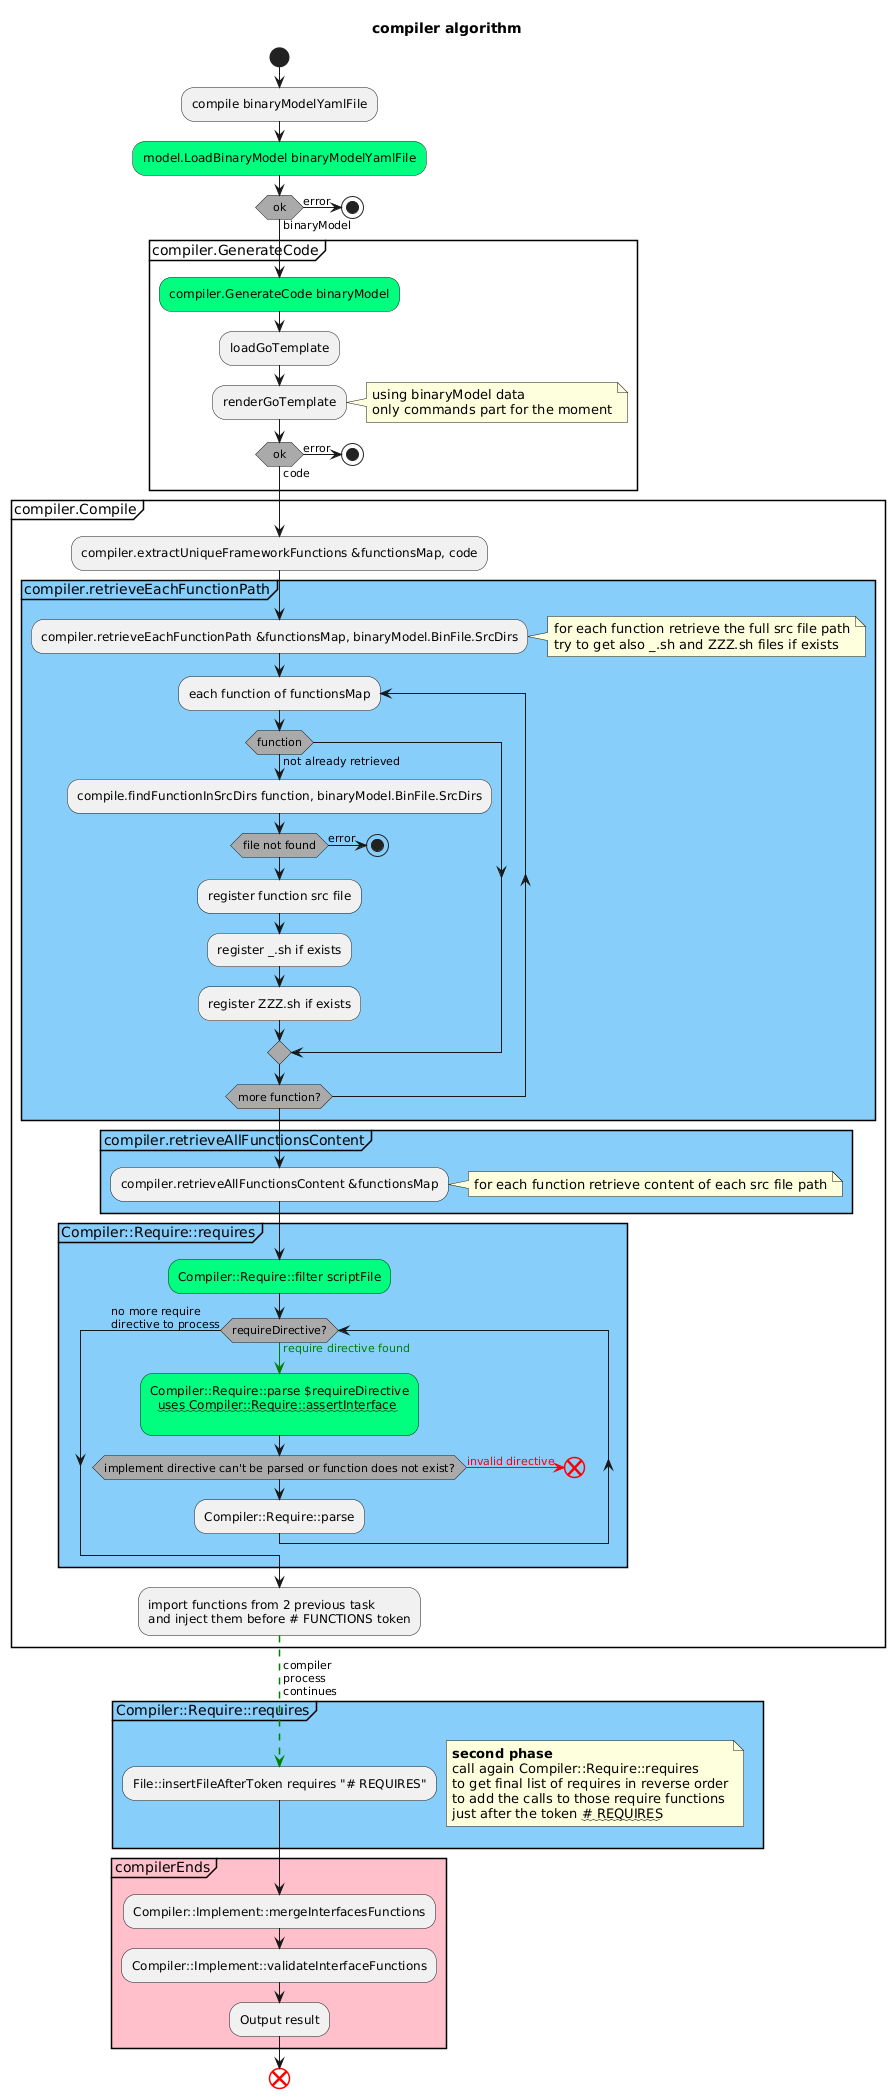

The diagram above was rendered by PlantUML. Its source (embedded in the PNG):
@startuml "compiler"
title compiler algorithm
skinparam {
  ' https://github.com/plantuml/plantuml/blob/49115dfc7d4156961e5b49a81c09b474daa79823/src/net/sourceforge/plantuml/style/FromSkinparamToStyle.java#L145
  activityDiamondBackgroundColor #AAAAAA
  activityEndColor #red
}

start

:compile binaryModelYamlFile;

#SpringGreen:model.LoadBinaryModel binaryModelYamlFile;

if (ok) then (binaryModel)
else (error)
  stop
endif

partition "compiler.GenerateCode" {

  #SpringGreen:compiler.GenerateCode binaryModel;

  :loadGoTemplate;

  :renderGoTemplate;

  note right
    using binaryModel data
    only commands part for the moment
  endnote

  if (ok) then (code)
  else (error)
    stop
  endif
}

partition "compiler.Compile" {

  :compiler.extractUniqueFrameworkFunctions &functionsMap, code;

  partition "compiler.retrieveEachFunctionPath" #LightSkyBlue {
    :compiler.retrieveEachFunctionPath &functionsMap, binaryModel.BinFile.SrcDirs;
    note right
      for each function retrieve the full src file path
      try to get also _.sh and ZZZ.sh files if exists
    endnote
    repeat :each function of functionsMap;
      if (function) then (not already retrieved)
        :compile.findFunctionInSrcDirs function, binaryModel.BinFile.SrcDirs;
        if (file not found) then (error)
          stop
        endif
        :register function src file;
        :register _.sh if exists;
        :register ZZZ.sh if exists;
      endif
    repeat while (more function?)
  }

  partition "compiler.retrieveAllFunctionsContent" #LightSkyBlue {
    :compiler.retrieveAllFunctionsContent &functionsMap;
    note right
      for each function retrieve content of each src file path
    endnote
  }


  partition "Compiler::Require::requires" #LightSkyBlue {

    #SpringGreen:Compiler::Require::filter scriptFile;
    while (requireDirective?) is (<color:green>require directive found)
      -[#green]->
      #SpringGreen:Compiler::Require::parse $requireDirective
        ~~uses Compiler::Require::assertInterface~~
      ;
      if (implement directive can't be parsed or function does not exist?) is (<color:red>invalid directive) then
        -[#red]->
        end
      else
        -[#green]->
      endif
      -[#green]->
      :Compiler::Require::parse;
    endwhile (no more require\ndirective to process)
  }

  :import functions from 2 previous task
  and inject them before # FUNCTIONS token;
}

-[#green,dashed]-> compiler
process
continues
;

partition "Compiler::Require::requires" #LightSkyBlue {
  note right
  **second phase**
  call again Compiler::Require::requires
  to get final list of requires in reverse order
  to add the calls to those require functions
  just after the token ~~# REQUIRES~~
  endnote
  :File::insertFileAfterToken requires "# REQUIRES";
}

partition "compilerEnds" #pink {
  :Compiler::Implement::mergeInterfacesFunctions;
  :Compiler::Implement::validateInterfaceFunctions;
  :Output result;
}

end
@enduml